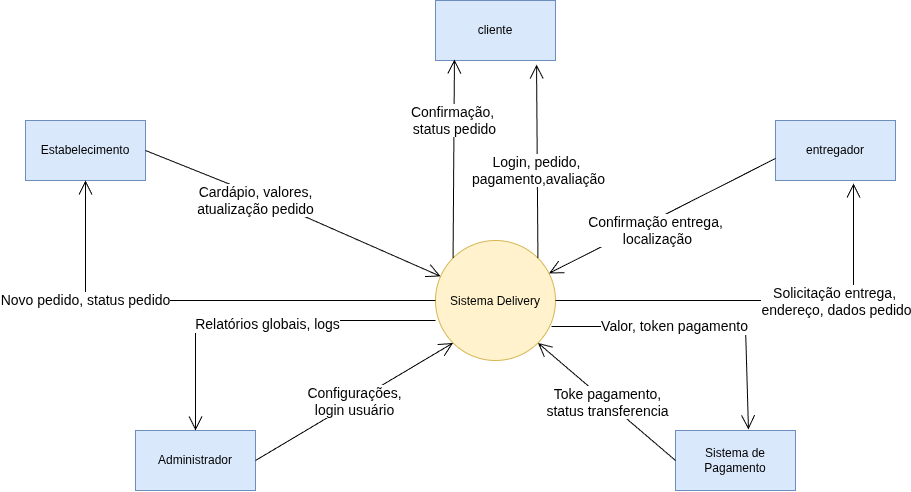

The diagram above was exported from draw.io. Its source (the exported page's mxGraphModel, read from the mxfile embedded in the PNG):
<mxGraphModel dx="1414" dy="785" grid="1" gridSize="10" guides="1" tooltips="1" connect="1" arrows="1" fold="1" page="1" pageScale="1" pageWidth="1169" pageHeight="827" math="0" shadow="0">
  <root>
    <mxCell id="0" />
    <mxCell id="1" parent="0" />
    <mxCell id="4YWBONx0QLJkFAQ43ket-2" parent="1" style="rounded=0;whiteSpace=wrap;html=1;fillColor=#dae8fc;strokeColor=#6c8ebf;" value="cliente" vertex="1">
      <mxGeometry height="60" width="120" x="500" y="80" as="geometry" />
    </mxCell>
    <mxCell id="4YWBONx0QLJkFAQ43ket-3" parent="1" style="rounded=0;whiteSpace=wrap;html=1;fillColor=#dae8fc;strokeColor=#6c8ebf;" value="entregador" vertex="1">
      <mxGeometry height="60" width="120" x="840" y="200" as="geometry" />
    </mxCell>
    <mxCell id="4YWBONx0QLJkFAQ43ket-4" parent="1" style="rounded=0;whiteSpace=wrap;html=1;fillColor=#dae8fc;strokeColor=#6c8ebf;" value="Sistema de Pagamento" vertex="1">
      <mxGeometry height="60" width="120" x="740" y="510" as="geometry" />
    </mxCell>
    <mxCell id="4YWBONx0QLJkFAQ43ket-5" parent="1" style="rounded=0;whiteSpace=wrap;html=1;fillColor=#dae8fc;strokeColor=#6c8ebf;" value="Administrador" vertex="1">
      <mxGeometry height="60" width="120" x="200" y="510" as="geometry" />
    </mxCell>
    <mxCell id="4YWBONx0QLJkFAQ43ket-6" parent="1" style="rounded=0;whiteSpace=wrap;html=1;fillColor=#dae8fc;strokeColor=#6c8ebf;" value="Estabelecimento" vertex="1">
      <mxGeometry height="60" width="120" x="90" y="200" as="geometry" />
    </mxCell>
    <mxCell id="4YWBONx0QLJkFAQ43ket-8" parent="1" style="ellipse;whiteSpace=wrap;html=1;shapeInside=1;aspect=fixed;fillColor=#fff2cc;strokeColor=#d6b656;" value="Sistema Delivery" vertex="1">
      <mxGeometry height="120" width="120" x="500" y="320" as="geometry" />
    </mxCell>
    <mxCell id="4YWBONx0QLJkFAQ43ket-9" edge="1" parent="1" style="endArrow=open;endFill=1;endSize=12;html=1;rounded=0;entryX=0.5;entryY=0;entryDx=0;entryDy=0;" target="4YWBONx0QLJkFAQ43ket-5" value="j">
      <mxGeometry relative="1" width="160" as="geometry">
        <Array as="points">
          <mxPoint x="260" y="400" />
        </Array>
        <mxPoint x="500" y="400" as="sourcePoint" />
        <mxPoint x="660" y="400" as="targetPoint" />
      </mxGeometry>
    </mxCell>
    <mxCell id="4YWBONx0QLJkFAQ43ket-14" connectable="0" parent="4YWBONx0QLJkFAQ43ket-9" style="edgeLabel;html=1;align=center;verticalAlign=middle;resizable=0;points=[];" value="&lt;font style=&quot;font-size: 14px;&quot;&gt;Relatórios globais, logs&lt;/font&gt;" vertex="1">
      <mxGeometry relative="1" x="-0.0343" y="3" as="geometry">
        <mxPoint as="offset" />
      </mxGeometry>
    </mxCell>
    <mxCell id="4YWBONx0QLJkFAQ43ket-10" edge="1" parent="1" source="4YWBONx0QLJkFAQ43ket-8" style="endArrow=open;endFill=1;endSize=12;html=1;rounded=0;entryX=0.5;entryY=1;entryDx=0;entryDy=0;exitX=0;exitY=0.5;exitDx=0;exitDy=0;" target="4YWBONx0QLJkFAQ43ket-6" value="&lt;font style=&quot;font-size: 14px;&quot;&gt;Novo pedido, status pedido&lt;/font&gt;">
      <mxGeometry relative="1" width="160" x="0.4894" as="geometry">
        <mxPoint as="offset" />
        <Array as="points">
          <mxPoint x="150" y="380" />
        </Array>
        <mxPoint x="500" y="400" as="sourcePoint" />
        <mxPoint x="660" y="400" as="targetPoint" />
      </mxGeometry>
    </mxCell>
    <mxCell id="4YWBONx0QLJkFAQ43ket-11" edge="1" parent="1" source="4YWBONx0QLJkFAQ43ket-8" style="endArrow=open;endFill=1;endSize=12;html=1;rounded=0;entryX=0.158;entryY=0.983;entryDx=0;entryDy=0;entryPerimeter=0;exitX=0;exitY=0;exitDx=0;exitDy=0;" target="4YWBONx0QLJkFAQ43ket-2" value="&lt;font style=&quot;font-size: 14px;&quot;&gt;Confirmação,&amp;nbsp;&lt;/font&gt;&lt;div&gt;&lt;font style=&quot;font-size: 14px;&quot;&gt;status pedido&lt;/font&gt;&lt;/div&gt;">
      <mxGeometry relative="1" width="160" x="0.3855" as="geometry">
        <mxPoint as="offset" />
        <mxPoint x="500" y="400" as="sourcePoint" />
        <mxPoint x="660" y="400" as="targetPoint" />
      </mxGeometry>
    </mxCell>
    <mxCell id="4YWBONx0QLJkFAQ43ket-12" edge="1" parent="1" source="4YWBONx0QLJkFAQ43ket-8" style="endArrow=open;endFill=1;endSize=12;html=1;rounded=0;entryX=0.608;entryY=-0.017;entryDx=0;entryDy=0;entryPerimeter=0;exitX=0.967;exitY=0.717;exitDx=0;exitDy=0;exitPerimeter=0;" target="4YWBONx0QLJkFAQ43ket-4" value="">
      <mxGeometry relative="1" width="160" as="geometry">
        <Array as="points">
          <mxPoint x="810" y="406.04" />
        </Array>
        <mxPoint x="500" y="400" as="sourcePoint" />
        <mxPoint x="660" y="400" as="targetPoint" />
      </mxGeometry>
    </mxCell>
    <mxCell id="4YWBONx0QLJkFAQ43ket-15" connectable="0" parent="4YWBONx0QLJkFAQ43ket-12" style="edgeLabel;html=1;align=center;verticalAlign=middle;resizable=0;points=[];" value="&lt;font style=&quot;font-size: 14px;&quot;&gt;Valor, token pagamento&lt;/font&gt;" vertex="1">
      <mxGeometry relative="1" x="-0.1786" y="1" as="geometry">
        <mxPoint as="offset" />
      </mxGeometry>
    </mxCell>
    <mxCell id="4YWBONx0QLJkFAQ43ket-13" edge="1" parent="1" source="4YWBONx0QLJkFAQ43ket-8" style="endArrow=open;endFill=1;endSize=12;html=1;rounded=0;entryX=0.65;entryY=1.05;entryDx=0;entryDy=0;entryPerimeter=0;exitX=1;exitY=0.5;exitDx=0;exitDy=0;" target="4YWBONx0QLJkFAQ43ket-3" value="">
      <mxGeometry relative="1" width="160" as="geometry">
        <Array as="points">
          <mxPoint x="918" y="380" />
        </Array>
        <mxPoint x="500" y="400" as="sourcePoint" />
        <mxPoint x="660" y="400" as="targetPoint" />
      </mxGeometry>
    </mxCell>
    <mxCell id="4YWBONx0QLJkFAQ43ket-16" connectable="0" parent="4YWBONx0QLJkFAQ43ket-13" style="edgeLabel;html=1;align=center;verticalAlign=middle;resizable=0;points=[];" value="&lt;font style=&quot;font-size: 14px;&quot;&gt;Solicitação entrega,&amp;nbsp;&lt;/font&gt;&lt;div&gt;&lt;font style=&quot;font-size: 14px;&quot;&gt;endereço, dados pedido&lt;/font&gt;&lt;/div&gt;" vertex="1">
      <mxGeometry relative="1" x="-0.2291" as="geometry">
        <mxPoint x="120" as="offset" />
      </mxGeometry>
    </mxCell>
    <mxCell id="4YWBONx0QLJkFAQ43ket-17" edge="1" parent="1" source="4YWBONx0QLJkFAQ43ket-6" style="endArrow=open;endFill=1;endSize=12;html=1;rounded=0;exitX=1;exitY=0.5;exitDx=0;exitDy=0;" target="4YWBONx0QLJkFAQ43ket-8" value="&lt;font style=&quot;font-size: 14px;&quot;&gt;Cardápio, valores,&lt;/font&gt;&lt;div&gt;&lt;font style=&quot;font-size: 14px;&quot;&gt;atualização pedido&lt;/font&gt;&lt;/div&gt;">
      <mxGeometry relative="1" width="160" x="-0.2464" y="-5" as="geometry">
        <mxPoint as="offset" />
        <Array as="points">
          <mxPoint x="310" y="270" />
        </Array>
        <mxPoint x="500" y="390" as="sourcePoint" />
        <mxPoint x="660" y="390" as="targetPoint" />
      </mxGeometry>
    </mxCell>
    <mxCell id="4YWBONx0QLJkFAQ43ket-19" edge="1" parent="1" source="4YWBONx0QLJkFAQ43ket-8" style="endArrow=open;endFill=1;endSize=12;html=1;rounded=0;entryX=0.842;entryY=1.067;entryDx=0;entryDy=0;entryPerimeter=0;exitX=1;exitY=0;exitDx=0;exitDy=0;" target="4YWBONx0QLJkFAQ43ket-2" value="&lt;font style=&quot;font-size: 14px;&quot;&gt;Login, pedido,&lt;/font&gt;&lt;div&gt;&lt;font style=&quot;font-size: 14px;&quot;&gt;&amp;nbsp;pagamento,avaliação&lt;/font&gt;&lt;/div&gt;">
      <mxGeometry relative="1" width="160" x="-0.095" y="1" as="geometry">
        <mxPoint as="offset" />
        <mxPoint x="500" y="390" as="sourcePoint" />
        <mxPoint x="660" y="390" as="targetPoint" />
      </mxGeometry>
    </mxCell>
    <mxCell id="4YWBONx0QLJkFAQ43ket-20" edge="1" parent="1" source="4YWBONx0QLJkFAQ43ket-3" style="endArrow=open;endFill=1;endSize=12;html=1;rounded=0;exitX=0;exitY=0.633;exitDx=0;exitDy=0;exitPerimeter=0;" target="4YWBONx0QLJkFAQ43ket-8" value="&lt;font style=&quot;font-size: 14px;&quot;&gt;Confirmação entrega,&lt;/font&gt;&lt;div&gt;&lt;font style=&quot;font-size: 14px;&quot;&gt;&amp;nbsp;localização&lt;/font&gt;&lt;/div&gt;">
      <mxGeometry relative="1" width="160" x="0.0994" y="10" as="geometry">
        <mxPoint as="offset" />
        <mxPoint x="500" y="380" as="sourcePoint" />
        <mxPoint x="660" y="380" as="targetPoint" />
      </mxGeometry>
    </mxCell>
    <mxCell id="4YWBONx0QLJkFAQ43ket-21" edge="1" parent="1" source="4YWBONx0QLJkFAQ43ket-5" style="endArrow=open;endFill=1;endSize=12;html=1;rounded=0;exitX=1;exitY=0.5;exitDx=0;exitDy=0;entryX=0;entryY=1;entryDx=0;entryDy=0;" target="4YWBONx0QLJkFAQ43ket-8" value="&lt;font style=&quot;font-size: 14px;&quot;&gt;Configurações,&lt;/font&gt;&lt;div&gt;&lt;font style=&quot;font-size: 14px;&quot;&gt;login usuário&lt;/font&gt;&lt;/div&gt;">
      <mxGeometry relative="1" width="160" as="geometry">
        <mxPoint x="500" y="370" as="sourcePoint" />
        <mxPoint x="660" y="370" as="targetPoint" />
      </mxGeometry>
    </mxCell>
    <mxCell id="4YWBONx0QLJkFAQ43ket-22" edge="1" parent="1" source="4YWBONx0QLJkFAQ43ket-4" style="endArrow=open;endFill=1;endSize=12;html=1;rounded=0;exitX=0;exitY=0.5;exitDx=0;exitDy=0;entryX=1;entryY=1;entryDx=0;entryDy=0;" target="4YWBONx0QLJkFAQ43ket-8" value="&lt;font style=&quot;font-size: 14px;&quot;&gt;Toke pagamento,&lt;/font&gt;&lt;div&gt;&lt;font style=&quot;font-size: 14px;&quot;&gt;status transferencia&lt;/font&gt;&lt;/div&gt;">
      <mxGeometry relative="1" width="160" as="geometry">
        <mxPoint x="500" y="360" as="sourcePoint" />
        <mxPoint x="660" y="360" as="targetPoint" />
      </mxGeometry>
    </mxCell>
  </root>
</mxGraphModel>